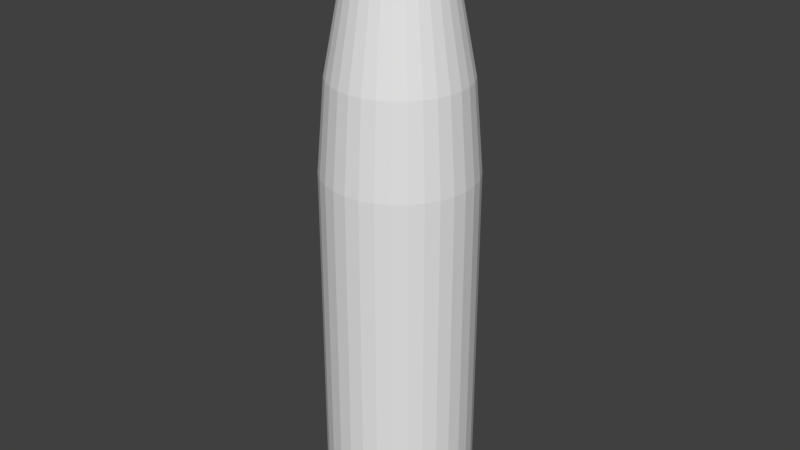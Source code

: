 # Source: Shell_Casing.blend  (saved by Blender 2.79.0; exported with 4.5.12 LTS)
import bpy
from mathutils import Matrix  # noqa: F401  (used for matrix-valued properties, if any)

bpy.ops.wm.read_factory_settings(use_empty=True)
scene = bpy.context.scene
scene.name = 'Scene'

# ---- collections
col_collection_1 = bpy.data.collections.new('Collection 1'); scene.collection.children.link(col_collection_1)

# ---- world
world_world = bpy.data.worlds.new('World'); scene.world = world_world
world_world.color = (0.05088, 0.05088, 0.05088)
world_world.use_sun_shadow = False
world_world.sun_shadow_jitter_overblur = 0.0
world_world.cycles.sampling_method = 'MANUAL'

# ---- meshes
me_cylinder_001 = bpy.data.meshes.new('Cylinder.001')
me_cylinder_001.from_pydata([(0.0, -11.05, -2.019), (0.0, -1.388, -2.019), (0.3939, -11.05, -1.98), (0.3939, -1.388, -1.98), (0.7727, -11.05, -1.865), (0.7727, -1.388, -1.865), (1.122, -11.05, -1.679), (1.122, -1.388, -1.679), (1.428, -11.05, -1.428), (1.428, -1.388, -1.428), (1.679, -11.05, -1.122), (1.679, -1.388, -1.122), (1.865, -11.05, -0.7727), (1.865, -1.388, -0.7727), (1.98, -11.05, -0.3939), (1.98, -1.388, -0.3939), (2.019, -11.05, 3.305e-07), (2.019, -1.388, -9.177e-08), (1.98, -11.05, 0.3939), (1.98, -1.388, 0.3939), (1.865, -11.05, 0.7727), (1.865, -1.388, 0.7727), (1.679, -11.05, 1.122), (1.679, -1.388, 1.122), (1.428, -11.05, 1.428), (1.428, -1.388, 1.428), (1.122, -11.05, 1.679), (1.122, -1.388, 1.679), (0.7727, -11.05, 1.865), (0.7727, -1.388, 1.865), (0.3939, -11.05, 1.98), (0.3939, -1.388, 1.98), (-6.579e-07, -11.05, 2.019), (-6.579e-07, -1.388, 2.019), (-0.3939, -11.05, 1.98), (-0.3939, -1.388, 1.98), (-0.7727, -11.05, 1.865), (-0.7727, -1.388, 1.865), (-1.122, -11.05, 1.679), (-1.122, -1.388, 1.679), (-1.428, -11.05, 1.428), (-1.428, -1.388, 1.428), (-1.679, -11.05, 1.122), (-1.679, -1.388, 1.122), (-1.865, -11.05, 0.7727), (-1.865, -1.388, 0.7727), (-1.98, -11.05, 0.3939), (-1.98, -1.388, 0.3939), (-2.019, -11.05, -1.467e-06), (-2.019, -1.388, -1.889e-06), (-1.98, -11.05, -0.3939), (-1.98, -1.388, -0.3939), (-1.865, -11.05, -0.7727), (-1.865, -1.388, -0.7727), (-1.679, -11.05, -1.122), (-1.679, -1.388, -1.122), (-1.428, -11.05, -1.428), (-1.428, -1.388, -1.428), (-1.122, -11.05, -1.679), (-1.122, -1.388, -1.679), (-0.7727, -11.05, -1.865), (-0.7727, -1.388, -1.865), (-0.3939, -11.05, -1.98), (-0.3939, -1.388, -1.98), (0.2611, 3.518, -1.312), (-3.213e-08, 3.518, -1.338), (0.5121, 3.518, -1.236), (0.7434, 3.518, -1.113), (0.9462, 3.518, -0.9462), (1.113, 3.518, -0.7434), (1.236, 3.518, -0.5121), (1.312, 3.518, -0.2611), (1.338, 3.518, -4.488e-07), (1.312, 3.518, 0.2611), (1.236, 3.518, 0.5121), (1.113, 3.518, 0.7434), (0.9462, 3.518, 0.9462), (0.7434, 3.518, 1.113), (0.5121, 3.518, 1.236), (0.2611, 3.518, 1.312), (-4.682e-07, 3.518, 1.338), (-0.2611, 3.518, 1.312), (-0.5121, 3.518, 1.236), (-0.7434, 3.518, 1.113), (-0.9462, 3.518, 0.9462), (-1.113, 3.518, 0.7434), (-1.236, 3.518, 0.5121), (-1.312, 3.518, 0.2611), (-1.338, 3.518, -1.64e-06), (-1.312, 3.518, -0.2611), (-1.236, 3.518, -0.5121), (-1.113, 3.518, -0.7434), (-0.9462, 3.518, -0.9462), (-0.7434, 3.518, -1.113), (-0.5121, 3.518, -1.236), (-0.2611, 3.518, -1.312), (1.508, 1.065, -1.008), (1.676, 1.065, -0.6941), (0.6941, 1.065, 1.676), (0.3538, 1.065, 1.779), (-1.779, 1.065, 0.3538), (-1.814, 1.065, -1.854e-06), (0.3538, 1.065, -1.779), (0.6941, 1.065, -1.676), (1.676, 1.065, 0.6941), (1.508, 1.065, 1.008), (-1.008, 1.065, 1.508), (-1.282, 1.065, 1.282), (-1.282, 1.065, -1.282), (-1.008, 1.065, -1.508), (1.779, 1.065, -0.3538), (-6.192e-07, 1.065, 1.814), (-1.779, 1.065, -0.3538), (1.008, 1.065, -1.508), (1.282, 1.065, 1.282), (-1.508, 1.065, 1.008), (-0.6941, 1.065, -1.676), (1.814, 1.065, -2.393e-07), (-0.3538, 1.065, 1.779), (-1.676, 1.065, -0.6941), (1.282, 1.065, -1.282), (1.008, 1.065, 1.508), (-1.676, 1.065, 0.6941), (-0.3538, 1.065, -1.779), (1.779, 1.065, 0.3538), (-0.6941, 1.065, 1.676), (-1.508, 1.065, -1.008), (-2.821e-08, 1.065, -1.814), (0.0, -10.34, -2.019), (0.3939, -10.34, -1.98), (0.7727, -10.34, -1.865), (1.122, -10.34, -1.679), (1.428, -10.34, -1.428), (1.679, -10.34, -1.122), (1.865, -10.34, -0.7727), (1.98, -10.34, -0.3939), (2.019, -10.34, 2.996e-07), (1.98, -10.34, 0.3939), (1.865, -10.34, 0.7727), (1.679, -10.34, 1.122), (1.428, -10.34, 1.428), (1.122, -10.34, 1.679), (0.7727, -10.34, 1.865), (0.3939, -10.34, 1.98), (-6.579e-07, -10.34, 2.019), (-0.3939, -10.34, 1.98), (-0.7727, -10.34, 1.865), (-1.122, -10.34, 1.679), (-1.428, -10.34, 1.428), (-1.679, -10.34, 1.122), (-1.865, -10.34, 0.7727), (-1.98, -10.34, 0.3939), (-2.019, -10.34, -1.498e-06), (-1.98, -10.34, -0.3939), (-1.865, -10.34, -0.7727), (-1.679, -10.34, -1.122), (-1.428, -10.34, -1.428), (-1.122, -10.34, -1.679), (-0.7727, -10.34, -1.865), (-0.3939, -10.34, -1.98), (0.3939, -10.64, -1.98), (0.7727, -10.64, -1.865), (1.122, -10.64, -1.679), (1.428, -10.64, -1.428), (1.679, -10.64, -1.122), (1.865, -10.64, -0.7727), (1.98, -10.64, -0.3939), (2.019, -10.64, 3.127e-07), (1.98, -10.64, 0.3939), (1.865, -10.64, 0.7727), (1.679, -10.64, 1.122), (1.428, -10.64, 1.428), (1.122, -10.64, 1.679), (0.7727, -10.64, 1.865), (0.3939, -10.64, 1.98), (-6.579e-07, -10.64, 2.019), (-0.3939, -10.64, 1.98), (-0.7727, -10.64, 1.865), (-1.122, -10.64, 1.679), (-1.428, -10.64, 1.428), (-1.679, -10.64, 1.122), (-1.865, -10.64, 0.7727), (-1.98, -10.64, 0.3939), (-2.019, -10.64, -1.484e-06), (-1.98, -10.64, -0.3939), (-1.865, -10.64, -0.7727), (-1.679, -10.64, -1.122), (-1.428, -10.64, -1.428), (-1.122, -10.64, -1.679), (-0.7727, -10.64, -1.865), (-0.3939, -10.64, -1.98), (0.0, -10.64, -2.019), (1.331e-08, -10.64, -1.93), (1.331e-08, -10.34, -1.93), (-0.3764, -10.34, -1.893), (-0.7384, -10.34, -1.783), (-1.072, -10.34, -1.604), (-1.364, -10.34, -1.364), (-1.604, -10.34, -1.072), (-1.783, -10.34, -0.7384), (-1.893, -10.34, -0.3765), (-1.93, -10.34, -1.437e-06), (-1.893, -10.34, 0.3764), (-1.783, -10.34, 0.7384), (-1.604, -10.34, 1.072), (-1.364, -10.34, 1.364), (-1.072, -10.34, 1.604), (-0.7384, -10.34, 1.783), (-0.3765, -10.34, 1.893), (-6.154e-07, -10.34, 1.93), (0.3764, -10.34, 1.893), (0.7384, -10.34, 1.783), (1.072, -10.34, 1.604), (1.364, -10.34, 1.364), (1.604, -10.34, 1.072), (1.783, -10.34, 0.7384), (1.893, -10.34, 0.3764), (1.93, -10.34, 2.809e-07), (1.893, -10.34, -0.3764), (1.783, -10.34, -0.7384), (1.604, -10.34, -1.072), (1.364, -10.34, -1.364), (1.072, -10.34, -1.604), (0.7384, -10.34, -1.783), (0.3764, -10.34, -1.893), (0.3764, -10.64, -1.893), (0.7384, -10.64, -1.783), (1.072, -10.64, -1.604), (1.364, -10.64, -1.364), (1.604, -10.64, -1.072), (1.783, -10.64, -0.7384), (1.893, -10.64, -0.3764), (1.93, -10.64, 2.941e-07), (1.893, -10.64, 0.3764), (1.783, -10.64, 0.7384), (1.604, -10.64, 1.072), (1.364, -10.64, 1.364), (1.072, -10.64, 1.604), (0.7384, -10.64, 1.783), (0.3764, -10.64, 1.893), (-6.154e-07, -10.64, 1.93), (-0.3765, -10.64, 1.893), (-0.7384, -10.64, 1.783), (-1.072, -10.64, 1.604), (-1.364, -10.64, 1.364), (-1.604, -10.64, 1.072), (-1.783, -10.64, 0.7384), (-1.893, -10.64, 0.3764), (-1.93, -10.64, -1.423e-06), (-1.893, -10.64, -0.3765), (-1.783, -10.64, -0.7384), (-1.604, -10.64, -1.072), (-1.364, -10.64, -1.364), (-1.072, -10.64, -1.604), (-0.7384, -10.64, -1.783), (-0.3764, -10.64, -1.893), (0.2081, 5.204, -1.046), (-1.061e-07, 5.204, -1.067), (0.4082, 5.204, -0.9856), (0.5927, 5.204, -0.887), (0.7543, 5.204, -0.7543), (0.887, 5.204, -0.5927), (0.9856, 5.204, -0.4082), (1.046, 5.204, -0.2081), (1.067, 5.204, -5.893e-07), (1.046, 5.204, 0.2081), (0.9856, 5.204, 0.4082), (0.887, 5.204, 0.5927), (0.7543, 5.204, 0.7543), (0.5927, 5.204, 0.887), (0.4082, 5.204, 0.9856), (0.2081, 5.204, 1.046), (-4.537e-07, 5.204, 1.067), (-0.2081, 5.204, 1.046), (-0.4082, 5.204, 0.9856), (-0.5927, 5.204, 0.887), (-0.7543, 5.204, 0.7543), (-0.887, 5.204, 0.5927), (-0.9856, 5.204, 0.4082), (-1.046, 5.204, 0.2081), (-1.067, 5.204, -1.539e-06), (-1.046, 5.204, -0.2081), (-0.9856, 5.204, -0.4082), (-0.887, 5.204, -0.5927), (-0.7543, 5.204, -0.7543), (-0.5927, 5.204, -0.887), (-0.4082, 5.204, -0.9856), (-0.2081, 5.204, -1.046), (0.1748, 5.204, -0.8787), (-8.739e-08, 5.204, -0.8959), (0.3428, 5.204, -0.8277), (0.4977, 5.204, -0.7449), (0.6335, 5.204, -0.6335), (0.7449, 5.204, -0.4977), (0.8277, 5.204, -0.3428), (0.8787, 5.204, -0.1748), (0.8959, 5.204, -6.259e-07), (0.8787, 5.204, 0.1748), (0.8277, 5.204, 0.3428), (0.7449, 5.204, 0.4977), (0.6335, 5.204, 0.6335), (0.4977, 5.204, 0.7449), (0.3428, 5.204, 0.8277), (0.1748, 5.204, 0.8787), (-3.793e-07, 5.204, 0.8959), (-0.1748, 5.204, 0.8787), (-0.3428, 5.204, 0.8277), (-0.4977, 5.204, 0.7449), (-0.6335, 5.204, 0.6335), (-0.7449, 5.204, 0.4977), (-0.8277, 5.204, 0.3428), (-0.8787, 5.204, 0.1748), (-0.8959, 5.204, -1.423e-06), (-0.8787, 5.204, -0.1748), (-0.8277, 5.204, -0.3428), (-0.7449, 5.204, -0.4977), (-0.6335, 5.204, -0.6335), (-0.4977, 5.204, -0.7449), (-0.3428, 5.204, -0.8277), (-0.1748, 5.204, -0.8787), (0.1748, -4.022, -0.8787), (-4.226e-06, -4.022, -0.8959), (0.3428, -4.022, -0.8277), (0.4977, -4.022, -0.7449), (0.6335, -4.022, -0.6335), (0.7449, -4.022, -0.4977), (0.8277, -4.022, -0.3428), (0.8787, -4.022, -0.1748), (0.8959, -4.022, -2.226e-07), (0.8787, -4.022, 0.1748), (0.8277, -4.022, 0.3428), (0.7449, -4.022, 0.4977), (0.6335, -4.022, 0.6335), (0.4977, -4.022, 0.7449), (0.3428, -4.022, 0.8277), (0.1748, -4.022, 0.8787), (-4.518e-06, -4.022, 0.8959), (-0.1748, -4.022, 0.8787), (-0.3429, -4.022, 0.8277), (-0.4977, -4.022, 0.7449), (-0.6335, -4.022, 0.6335), (-0.7449, -4.022, 0.4977), (-0.8277, -4.022, 0.3428), (-0.8787, -4.022, 0.1748), (-0.8959, -4.022, -1.02e-06), (-0.8787, -4.022, -0.1748), (-0.8277, -4.022, -0.3428), (-0.7449, -4.022, -0.4977), (-0.6335, -4.022, -0.6335), (-0.4977, -4.022, -0.7449), (-0.3429, -4.022, -0.8277), (-0.1748, -4.022, -0.8787)], [], [(128, 1, 3, 129), (129, 3, 5, 130), (130, 5, 7, 131), (131, 7, 9, 132), (132, 9, 11, 133), (133, 11, 13, 134), (134, 13, 15, 135), (135, 15, 17, 136), (136, 17, 19, 137), (137, 19, 21, 138), (138, 21, 23, 139), (139, 23, 25, 140), (140, 25, 27, 141), (141, 27, 29, 142), (142, 29, 31, 143), (143, 31, 33, 144), (144, 33, 35, 145), (145, 35, 37, 146), (146, 37, 39, 147), (147, 39, 41, 148), (148, 41, 43, 149), (149, 43, 45, 150), (150, 45, 47, 151), (151, 47, 49, 152), (152, 49, 51, 153), (153, 51, 53, 154), (154, 53, 55, 155), (155, 55, 57, 156), (156, 57, 59, 157), (157, 59, 61, 158), (97, 96, 69, 70), (158, 61, 63, 159), (159, 63, 1, 128), (0, 2, 4, 6, 8, 10, 12, 14, 16, 18, 20, 22, 24, 26, 28, 30, 32, 34, 36, 38, 40, 42, 44, 46, 48, 50, 52, 54, 56, 58, 60, 62), (81, 80, 272, 273), (99, 98, 78, 79), (101, 100, 87, 88), (103, 102, 64, 66), (105, 104, 74, 75), (107, 106, 83, 84), (109, 108, 92, 93), (110, 97, 70, 71), (111, 99, 79, 80), (112, 101, 88, 89), (113, 103, 66, 67), (114, 105, 75, 76), (115, 107, 84, 85), (116, 109, 93, 94), (117, 110, 71, 72), (118, 111, 80, 81), (119, 112, 89, 90), (120, 113, 67, 68), (121, 114, 76, 77), (122, 115, 85, 86), (123, 116, 94, 95), (124, 117, 72, 73), (125, 118, 81, 82), (126, 119, 90, 91), (96, 120, 68, 69), (98, 121, 77, 78), (100, 122, 86, 87), (102, 127, 65, 64), (127, 123, 95, 65), (104, 124, 73, 74), (106, 125, 82, 83), (108, 126, 91, 92), (57, 55, 126, 108), (39, 37, 125, 106), (21, 19, 124, 104), (1, 63, 123, 127), (3, 1, 127, 102), (47, 45, 122, 100), (29, 27, 121, 98), (11, 9, 120, 96), (55, 53, 119, 126), (37, 35, 118, 125), (19, 17, 117, 124), (63, 61, 116, 123), (45, 43, 115, 122), (27, 25, 114, 121), (9, 7, 113, 120), (53, 51, 112, 119), (35, 33, 111, 118), (17, 15, 110, 117), (61, 59, 109, 116), (43, 41, 107, 115), (25, 23, 105, 114), (7, 5, 103, 113), (51, 49, 101, 112), (33, 31, 99, 111), (15, 13, 97, 110), (59, 57, 108, 109), (41, 39, 106, 107), (23, 21, 104, 105), (5, 3, 102, 103), (49, 47, 100, 101), (31, 29, 98, 99), (13, 11, 96, 97), (139, 140, 213, 214), (168, 167, 232, 233), (140, 141, 212, 213), (167, 166, 231, 232), (141, 142, 211, 212), (166, 165, 230, 231), (142, 143, 210, 211), (165, 164, 229, 230), (191, 190, 255, 192), (143, 144, 209, 210), (164, 163, 228, 229), (190, 189, 254, 255), (144, 145, 208, 209), (163, 162, 227, 228), (189, 188, 253, 254), (145, 146, 207, 208), (162, 161, 226, 227), (188, 187, 252, 253), (146, 147, 206, 207), (161, 160, 225, 226), (187, 186, 251, 252), (147, 148, 205, 206), (160, 191, 192, 225), (186, 185, 250, 251), (148, 149, 204, 205), (185, 184, 249, 250), (149, 150, 203, 204), (184, 183, 248, 249), (150, 151, 202, 203), (183, 182, 247, 248), (151, 152, 201, 202), (182, 181, 246, 247), (0, 191, 160, 2), (2, 160, 161, 4), (4, 161, 162, 6), (6, 162, 163, 8), (8, 163, 164, 10), (10, 164, 165, 12), (12, 165, 166, 14), (14, 166, 167, 16), (16, 167, 168, 18), (18, 168, 169, 20), (20, 169, 170, 22), (22, 170, 171, 24), (24, 171, 172, 26), (26, 172, 173, 28), (28, 173, 174, 30), (30, 174, 175, 32), (32, 175, 176, 34), (34, 176, 177, 36), (36, 177, 178, 38), (38, 178, 179, 40), (40, 179, 180, 42), (42, 180, 181, 44), (44, 181, 182, 46), (46, 182, 183, 48), (48, 183, 184, 50), (50, 184, 185, 52), (52, 185, 186, 54), (54, 186, 187, 56), (56, 187, 188, 58), (58, 188, 189, 60), (60, 189, 190, 62), (62, 190, 191, 0), (255, 194, 193, 192), (254, 195, 194, 255), (253, 196, 195, 254), (252, 197, 196, 253), (251, 198, 197, 252), (250, 199, 198, 251), (249, 200, 199, 250), (248, 201, 200, 249), (247, 202, 201, 248), (246, 203, 202, 247), (245, 204, 203, 246), (244, 205, 204, 245), (243, 206, 205, 244), (242, 207, 206, 243), (241, 208, 207, 242), (240, 209, 208, 241), (239, 210, 209, 240), (238, 211, 210, 239), (237, 212, 211, 238), (236, 213, 212, 237), (235, 214, 213, 236), (234, 215, 214, 235), (233, 216, 215, 234), (232, 217, 216, 233), (231, 218, 217, 232), (230, 219, 218, 231), (229, 220, 219, 230), (228, 221, 220, 229), (227, 222, 221, 228), (226, 223, 222, 227), (225, 224, 223, 226), (192, 193, 224, 225), (169, 168, 233, 234), (138, 139, 214, 215), (170, 169, 234, 235), (137, 138, 215, 216), (171, 170, 235, 236), (136, 137, 216, 217), (172, 171, 236, 237), (135, 136, 217, 218), (173, 172, 237, 238), (134, 135, 218, 219), (174, 173, 238, 239), (133, 134, 219, 220), (159, 128, 193, 194), (175, 174, 239, 240), (132, 133, 220, 221), (158, 159, 194, 195), (176, 175, 240, 241), (131, 132, 221, 222), (157, 158, 195, 196), (177, 176, 241, 242), (130, 131, 222, 223), (156, 157, 196, 197), (178, 177, 242, 243), (129, 130, 223, 224), (155, 156, 197, 198), (179, 178, 243, 244), (128, 129, 224, 193), (154, 155, 198, 199), (180, 179, 244, 245), (153, 154, 199, 200), (181, 180, 245, 246), (152, 153, 200, 201), (263, 262, 294, 295), (68, 67, 259, 260), (95, 94, 286, 287), (82, 81, 273, 274), (69, 68, 260, 261), (65, 95, 287, 257), (83, 82, 274, 275), (70, 69, 261, 262), (84, 83, 275, 276), (71, 70, 262, 263), (85, 84, 276, 277), (72, 71, 263, 264), (86, 85, 277, 278), (73, 72, 264, 265), (87, 86, 278, 279), (74, 73, 265, 266), (88, 87, 279, 280), (75, 74, 266, 267), (89, 88, 280, 281), (76, 75, 267, 268), (90, 89, 281, 282), (77, 76, 268, 269), (91, 90, 282, 283), (78, 77, 269, 270), (64, 65, 257, 256), (92, 91, 283, 284), (79, 78, 270, 271), (66, 64, 256, 258), (93, 92, 284, 285), (80, 79, 271, 272), (67, 66, 258, 259), (94, 93, 285, 286), (298, 297, 329, 330), (277, 276, 308, 309), (264, 263, 295, 296), (278, 277, 309, 310), (265, 264, 296, 297), (279, 278, 310, 311), (266, 265, 297, 298), (280, 279, 311, 312), (267, 266, 298, 299), (281, 280, 312, 313), (268, 267, 299, 300), (282, 281, 313, 314), (269, 268, 300, 301), (283, 282, 314, 315), (270, 269, 301, 302), (256, 257, 289, 288), (284, 283, 315, 316), (271, 270, 302, 303), (258, 256, 288, 290), (285, 284, 316, 317), (272, 271, 303, 304), (259, 258, 290, 291), (286, 285, 317, 318), (273, 272, 304, 305), (260, 259, 291, 292), (287, 286, 318, 319), (274, 273, 305, 306), (261, 260, 292, 293), (257, 287, 319, 289), (275, 274, 306, 307), (262, 261, 293, 294), (276, 275, 307, 308), (320, 321, 351, 350, 349, 348, 347, 346, 345, 344, 343, 342, 341, 340, 339, 338, 337, 336, 335, 334, 333, 332, 331, 330, 329, 328, 327, 326, 325, 324, 323, 322), (312, 311, 343, 344), (299, 298, 330, 331), (313, 312, 344, 345), (300, 299, 331, 332), (314, 313, 345, 346), (301, 300, 332, 333), (315, 314, 346, 347), (302, 301, 333, 334), (288, 289, 321, 320), (316, 315, 347, 348), (303, 302, 334, 335), (290, 288, 320, 322), (317, 316, 348, 349), (304, 303, 335, 336), (291, 290, 322, 323), (318, 317, 349, 350), (305, 304, 336, 337), (292, 291, 323, 324), (319, 318, 350, 351), (306, 305, 337, 338), (293, 292, 324, 325), (289, 319, 351, 321), (307, 306, 338, 339), (294, 293, 325, 326), (308, 307, 339, 340), (295, 294, 326, 327), (309, 308, 340, 341), (296, 295, 327, 328), (310, 309, 341, 342), (297, 296, 328, 329), (311, 310, 342, 343)])
_uv = me_cylinder_001.uv_layers.new(name='UVMap')
_uv.uv.foreach_set('vector', [0.0711, 0.0, 0.0711, 0.4661, 0.05085, 0.4664, 0.05085, 0.0002584, 0.05085, 0.0002584, 0.05085, 0.4664, 0.03177, 0.4669, 0.03177, 0.0007653, 0.03177, 0.0007653, 0.03177, 0.4669, 0.0146, 0.4676, 0.0146, 0.001501, 0.0146, 0.001501, 0.0146, 0.4676, 0.0, 0.4686, 3.767e-08, 0.002437, 0.4594, 0.001501, 0.4594, 0.4676, 0.4422, 0.4669, 0.4422, 0.0007653, 0.4422, 0.0007653, 0.4422, 0.4669, 0.4231, 0.4664, 0.4231, 0.0002584, 0.4231, 0.0002584, 0.4231, 0.4664, 0.4029, 0.4661, 0.4029, 1.005e-07, 0.4029, 1.005e-07, 0.4029, 0.4661, 0.3822, 0.4661, 0.3822, 0.0, 0.3822, 0.0, 0.3822, 0.4661, 0.3619, 0.4664, 0.3619, 0.0002584, 0.3619, 0.0002584, 0.3619, 0.4664, 0.3429, 0.4669, 0.3429, 0.0007653, 0.3429, 0.0007653, 0.3429, 0.4669, 0.3257, 0.4676, 0.3257, 0.001501, 0.3257, 0.001501, 0.3257, 0.4676, 0.3111, 0.4686, 0.3111, 0.002438, 0.3111, 0.001501, 0.3111, 0.4676, 0.2939, 0.4669, 0.2939, 0.0007652, 0.2939, 0.0007652, 0.2939, 0.4669, 0.2749, 0.4664, 0.2749, 0.0002583, 0.2749, 0.0002583, 0.2749, 0.4664, 0.2546, 0.4661, 0.2546, 0.0, 0.2546, 0.0, 0.2546, 0.4661, 0.234, 0.4661, 0.234, 0.0, 0.234, 0.0, 0.234, 0.4661, 0.2137, 0.4664, 0.2137, 0.0002584, 0.2137, 0.0002584, 0.2137, 0.4664, 0.1946, 0.4669, 0.1946, 0.0007652, 0.1946, 0.0007652, 0.1946, 0.4669, 0.1775, 0.4676, 0.1775, 0.001501, 0.1775, 0.001501, 0.1775, 0.4676, 0.1629, 0.4686, 0.1629, 0.002437, 0.593, 0.001501, 0.593, 0.4676, 0.5758, 0.4669, 0.5758, 0.0007652, 0.5758, 0.0007652, 0.5758, 0.4669, 0.5568, 0.4664, 0.5568, 0.0002584, 0.5568, 0.0002584, 0.5568, 0.4664, 0.5365, 0.4661, 0.5365, 0.0, 0.5365, 0.0, 0.5365, 0.4661, 0.5158, 0.4661, 0.5158, 0.0, 0.5158, 0.0, 0.5158, 0.4661, 0.4956, 0.4664, 0.4956, 0.0002584, 0.4956, 0.0002584, 0.4956, 0.4664, 0.4765, 0.4669, 0.4765, 0.0007652, 0.4765, 0.0007652, 0.4765, 0.4669, 0.4594, 0.4676, 0.4594, 0.001501, 0.1629, 0.002438, 0.1629, 0.4686, 0.1482, 0.4676, 0.1482, 0.001501, 0.1482, 0.001501, 0.1482, 0.4676, 0.1311, 0.4669, 0.1311, 0.0007652, 0.1311, 0.0007652, 0.1311, 0.4669, 0.112, 0.4664, 0.112, 0.0002584, 0.42, 0.5948, 0.4371, 0.5952, 0.4254, 0.7243, 0.4128, 0.724, 0.112, 0.0002584, 0.112, 0.4664, 0.09175, 0.4661, 0.09175, 0.0, 0.09175, 0.0, 0.09175, 0.4661, 0.0711, 0.4661, 0.0711, 0.0, 0.6482, 0.1977, 0.631, 0.1863, 0.6164, 0.1717, 0.6049, 0.1545, 0.597, 0.1354, 0.593, 0.1152, 0.593, 0.0945, 0.597, 0.07425, 0.6049, 0.05517, 0.6164, 0.038, 0.631, 0.0234, 0.6482, 0.01193, 0.6672, 0.004029, 0.6875, 1.256e-08, 0.7082, 0.0, 0.7284, 0.004028, 0.7475, 0.01193, 0.7647, 0.0234, 0.7793, 0.038, 0.7907, 0.05517, 0.7986, 0.07425, 0.8027, 0.0945, 0.8027, 0.1152, 0.7986, 0.1354, 0.7907, 0.1545, 0.7793, 0.1717, 0.7647, 0.1863, 0.7475, 0.1977, 0.7284, 0.2056, 0.7082, 0.2097, 0.6875, 0.2097, 0.6672, 0.2056, 0.224, 0.724, 0.2374, 0.7238, 0.2388, 0.8125, 0.2281, 0.8127, 0.2536, 0.5945, 0.2717, 0.5948, 0.2645, 0.724, 0.2511, 0.7238, 0.5169, 0.5945, 0.5354, 0.5945, 0.533, 0.7238, 0.5193, 0.7238, 0.03682, 0.5952, 0.05396, 0.5948, 0.06116, 0.724, 0.04852, 0.7243, 0.3325, 0.5959, 0.3479, 0.5952, 0.3596, 0.7243, 0.3482, 0.7248, 0.1711, 0.5967, 0.1842, 0.5959, 0.2, 0.7248, 0.1903, 0.7254, 0.126, 0.5952, 0.1415, 0.5959, 0.1257, 0.7248, 0.1143, 0.7243, 0.4018, 0.5945, 0.42, 0.5948, 0.4128, 0.724, 0.3994, 0.7238, 0.235, 0.5945, 0.2536, 0.5945, 0.2511, 0.7238, 0.2374, 0.7238, 0.4987, 0.5948, 0.5169, 0.5945, 0.5193, 0.7238, 0.5059, 0.724, 0.0214, 0.5959, 0.03682, 0.5952, 0.04852, 0.7243, 0.03714, 0.7248, 0.3194, 0.5967, 0.3325, 0.5959, 0.3482, 0.7248, 0.3386, 0.7254, 0.5708, 0.5952, 0.5862, 0.5959, 0.5705, 0.7248, 0.5591, 0.7243, 0.1089, 0.5948, 0.126, 0.5952, 0.1143, 0.7243, 0.1017, 0.724, 0.3833, 0.5945, 0.4018, 0.5945, 0.3994, 0.7238, 0.3857, 0.7238, 0.2168, 0.5948, 0.235, 0.5945, 0.2374, 0.7238, 0.224, 0.724, 0.4816, 0.5952, 0.4987, 0.5948, 0.5059, 0.724, 0.4933, 0.7243, 0.008283, 0.5967, 0.0214, 0.5959, 0.03714, 0.7248, 0.02746, 0.7254, 0.2889, 0.5952, 0.3043, 0.5959, 0.2886, 0.7248, 0.2772, 0.7243, 0.5536, 0.5948, 0.5708, 0.5952, 0.5591, 0.7243, 0.5464, 0.724, 0.0907, 0.5945, 0.1089, 0.5948, 0.1017, 0.724, 0.08827, 0.7238, 0.3651, 0.5948, 0.3833, 0.5945, 0.3857, 0.7238, 0.3723, 0.724, 0.1997, 0.5952, 0.2168, 0.5948, 0.224, 0.724, 0.2114, 0.7243, 0.4661, 0.5959, 0.4816, 0.5952, 0.4933, 0.7243, 0.4819, 0.7248, 0.4371, 0.5952, 0.4526, 0.5959, 0.4368, 0.7248, 0.4254, 0.7243, 0.2717, 0.5948, 0.2889, 0.5952, 0.2772, 0.7243, 0.2645, 0.724, 0.5354, 0.5945, 0.5536, 0.5948, 0.5464, 0.724, 0.533, 0.7238, 0.05396, 0.5948, 0.07215, 0.5945, 0.07458, 0.7238, 0.06116, 0.724, 0.07215, 0.5945, 0.0907, 0.5945, 0.08827, 0.7238, 0.07458, 0.7238, 0.3479, 0.5952, 0.3651, 0.5948, 0.3723, 0.724, 0.3596, 0.7243, 0.1842, 0.5959, 0.1997, 0.5952, 0.2114, 0.7243, 0.2, 0.7248, 0.1415, 0.5959, 0.1546, 0.5967, 0.1354, 0.7254, 0.1257, 0.7248, 0.1482, 0.4676, 0.1629, 0.4686, 0.1546, 0.5967, 0.1415, 0.5959, 0.1775, 0.4676, 0.1946, 0.4669, 0.1997, 0.5952, 0.1842, 0.5959, 0.3429, 0.4669, 0.3619, 0.4664, 0.3651, 0.5948, 0.3479, 0.5952, 0.0711, 0.4661, 0.09175, 0.4661, 0.0907, 0.5945, 0.07215, 0.5945, 0.05085, 0.4664, 0.0711, 0.4661, 0.07215, 0.5945, 0.05396, 0.5948, 0.5365, 0.4661, 0.5568, 0.4664, 0.5536, 0.5948, 0.5354, 0.5945, 0.2749, 0.4664, 0.2939, 0.4669, 0.2889, 0.5952, 0.2717, 0.5948, 0.4422, 0.4669, 0.4594, 0.4676, 0.4526, 0.5959, 0.4371, 0.5952, 0.4594, 0.4676, 0.4765, 0.4669, 0.4816, 0.5952, 0.4661, 0.5959, 0.1946, 0.4669, 0.2137, 0.4664, 0.2168, 0.5948, 0.1997, 0.5952, 0.3619, 0.4664, 0.3822, 0.4661, 0.3833, 0.5945, 0.3651, 0.5948, 0.09175, 0.4661, 0.112, 0.4664, 0.1089, 0.5948, 0.0907, 0.5945, 0.5568, 0.4664, 0.5758, 0.4669, 0.5708, 0.5952, 0.5536, 0.5948, 0.2939, 0.4669, 0.3111, 0.4676, 0.3043, 0.5959, 0.2889, 0.5952, 0.0, 0.4686, 0.0146, 0.4676, 0.0214, 0.5959, 0.008283, 0.5967, 0.4765, 0.4669, 0.4956, 0.4664, 0.4987, 0.5948, 0.4816, 0.5952, 0.2137, 0.4664, 0.234, 0.4661, 0.235, 0.5945, 0.2168, 0.5948, 0.3822, 0.4661, 0.4029, 0.4661, 0.4018, 0.5945, 0.3833, 0.5945, 0.112, 0.4664, 0.1311, 0.4669, 0.126, 0.5952, 0.1089, 0.5948, 0.5758, 0.4669, 0.593, 0.4676, 0.5862, 0.5959, 0.5708, 0.5952, 0.3111, 0.4686, 0.3257, 0.4676, 0.3325, 0.5959, 0.3194, 0.5967, 0.0146, 0.4676, 0.03177, 0.4669, 0.03682, 0.5952, 0.0214, 0.5959, 0.4956, 0.4664, 0.5158, 0.4661, 0.5169, 0.5945, 0.4987, 0.5948, 0.234, 0.4661, 0.2546, 0.4661, 0.2536, 0.5945, 0.235, 0.5945, 0.4029, 0.4661, 0.4231, 0.4664, 0.42, 0.5948, 0.4018, 0.5945, 0.1311, 0.4669, 0.1482, 0.4676, 0.1415, 0.5959, 0.126, 0.5952, 0.1629, 0.4686, 0.1775, 0.4676, 0.1842, 0.5959, 0.1711, 0.5967, 0.3257, 0.4676, 0.3429, 0.4669, 0.3479, 0.5952, 0.3325, 0.5959, 0.03177, 0.4669, 0.05085, 0.4664, 0.05396, 0.5948, 0.03682, 0.5952, 0.5158, 0.4661, 0.5365, 0.4661, 0.5354, 0.5945, 0.5169, 0.5945, 0.2546, 0.4661, 0.2749, 0.4664, 0.2717, 0.5948, 0.2536, 0.5945, 0.4231, 0.4664, 0.4422, 0.4669, 0.4371, 0.5952, 0.42, 0.5948, 0.7475, 0.2216, 0.7647, 0.2331, 0.7617, 0.2367, 0.7453, 0.2257, 0.7647, 0.6056, 0.7475, 0.617, 0.7453, 0.6129, 0.7617, 0.602, 0.7647, 0.2331, 0.7793, 0.2477, 0.7756, 0.2506, 0.7617, 0.2367, 0.7475, 0.617, 0.7284, 0.6249, 0.727, 0.6205, 0.7453, 0.6129, 0.7793, 0.2477, 0.7907, 0.2648, 0.7866, 0.267, 0.7756, 0.2506, 0.7284, 0.6249, 0.7082, 0.629, 0.7077, 0.6243, 0.727, 0.6205, 0.7907, 0.2648, 0.7986, 0.2839, 0.7942, 0.2853, 0.7866, 0.267, 0.7082, 0.629, 0.6875, 0.629, 0.688, 0.6243, 0.7077, 0.6243, 0.6049, 0.5738, 0.597, 0.5547, 0.6015, 0.5534, 0.609, 0.5716, 0.7986, 0.2839, 0.8027, 0.3042, 0.798, 0.3046, 0.7942, 0.2853, 0.6875, 0.629, 0.6672, 0.6249, 0.6686, 0.6205, 0.688, 0.6243, 0.597, 0.5547, 0.593, 0.5345, 0.5976, 0.534, 0.6015, 0.5534, 0.8027, 0.3042, 0.8027, 0.3248, 0.798, 0.3244, 0.798, 0.3046, 0.6672, 0.6249, 0.6482, 0.617, 0.6504, 0.6129, 0.6686, 0.6205, 0.593, 0.5345, 0.593, 0.5138, 0.5976, 0.5143, 0.5976, 0.534, 0.8027, 0.3248, 0.7986, 0.3451, 0.7942, 0.3437, 0.798, 0.3244, 0.6482, 0.617, 0.631, 0.6056, 0.634, 0.602, 0.6504, 0.6129, 0.593, 0.5138, 0.597, 0.4936, 0.6015, 0.4949, 0.5976, 0.5143, 0.7986, 0.3451, 0.7907, 0.3641, 0.7866, 0.3619, 0.7942, 0.3437, 0.631, 0.6056, 0.6164, 0.591, 0.62, 0.588, 0.634, 0.602, 0.597, 0.4936, 0.6049, 0.4745, 0.609, 0.4767, 0.6015, 0.4949, 0.7907, 0.3641, 0.7793, 0.3813, 0.7756, 0.3783, 0.7866, 0.3619, 0.6164, 0.591, 0.6049, 0.5738, 0.609, 0.5716, 0.62, 0.588, 0.6049, 0.4745, 0.6164, 0.4573, 0.62, 0.4603, 0.609, 0.4767, 0.7793, 0.3813, 0.7647, 0.3959, 0.7617, 0.3923, 0.7756, 0.3783, 0.6164, 0.4573, 0.631, 0.4427, 0.634, 0.4463, 0.62, 0.4603, 0.7647, 0.3959, 0.7475, 0.4074, 0.7453, 0.4033, 0.7617, 0.3923, 0.631, 0.4427, 0.6482, 0.4312, 0.6504, 0.4354, 0.634, 0.4463, 0.7475, 0.4074, 0.7284, 0.4153, 0.727, 0.4108, 0.7453, 0.4033, 0.6482, 0.4312, 0.6672, 0.4233, 0.6686, 0.4278, 0.6504, 0.4354, 0.7284, 0.4153, 0.7082, 0.4193, 0.7077, 0.4147, 0.727, 0.4108, 0.6672, 0.4233, 0.6875, 0.4193, 0.688, 0.424, 0.6686, 0.4278, 0.7274, 0.7931, 0.7062, 0.7931, 0.7059, 0.7728, 0.7271, 0.7728, 0.7271, 0.7728, 0.7059, 0.7728, 0.7054, 0.7538, 0.7266, 0.7538, 0.7266, 0.7538, 0.7054, 0.7538, 0.7047, 0.7366, 0.7259, 0.7366, 0.7259, 0.7366, 0.7047, 0.7366, 0.7038, 0.722, 0.725, 0.722, 0.7526, 0.722, 0.7737, 0.7221, 0.7729, 0.7393, 0.7517, 0.7392, 0.7517, 0.7392, 0.7729, 0.7393, 0.7723, 0.7584, 0.7511, 0.7582, 0.7511, 0.7582, 0.7723, 0.7584, 0.7719, 0.7786, 0.7507, 0.7785, 0.7507, 0.7785, 0.7719, 0.7786, 0.7718, 0.7993, 0.7506, 0.7991, 0.7506, 0.7991, 0.7718, 0.7993, 0.7719, 0.8195, 0.7507, 0.8194, 0.7507, 0.8194, 0.7719, 0.8195, 0.7723, 0.8386, 0.7511, 0.8385, 0.7511, 0.8385, 0.7723, 0.8386, 0.7729, 0.8558, 0.7517, 0.8556, 0.7517, 0.8556, 0.7729, 0.8558, 0.7737, 0.8704, 0.7526, 0.8703, 0.7294, 0.722, 0.7506, 0.7221, 0.7497, 0.7393, 0.7285, 0.7392, 0.7285, 0.7392, 0.7497, 0.7393, 0.7491, 0.7584, 0.7279, 0.7582, 0.7279, 0.7582, 0.7491, 0.7584, 0.7487, 0.7786, 0.7275, 0.7785, 0.7275, 0.7785, 0.7487, 0.7786, 0.7486, 0.7993, 0.7274, 0.7991, 0.7274, 0.7991, 0.7486, 0.7993, 0.7487, 0.8195, 0.7275, 0.8194, 0.7275, 0.8194, 0.7487, 0.8195, 0.7491, 0.8386, 0.7279, 0.8385, 0.7279, 0.8385, 0.7491, 0.8386, 0.7497, 0.8558, 0.7285, 0.8556, 0.7285, 0.8556, 0.7497, 0.8558, 0.7506, 0.8704, 0.7294, 0.8703, 0.7752, 0.722, 0.7964, 0.722, 0.7957, 0.7392, 0.7745, 0.7392, 0.7745, 0.7392, 0.7957, 0.7392, 0.7952, 0.7582, 0.774, 0.7582, 0.774, 0.7582, 0.7952, 0.7582, 0.7949, 0.7785, 0.7737, 0.7785, 0.7737, 0.7785, 0.7949, 0.7785, 0.7949, 0.7991, 0.7737, 0.7991, 0.7737, 0.7991, 0.7949, 0.7991, 0.7952, 0.8194, 0.774, 0.8194, 0.774, 0.8194, 0.7952, 0.8194, 0.7957, 0.8385, 0.7745, 0.8385, 0.7745, 0.8385, 0.7957, 0.8385, 0.7964, 0.8556, 0.7752, 0.8556, 0.725, 0.8848, 0.7038, 0.8848, 0.7047, 0.8702, 0.7259, 0.8702, 0.7259, 0.8702, 0.7047, 0.8702, 0.7054, 0.8531, 0.7266, 0.8531, 0.7266, 0.8531, 0.7054, 0.8531, 0.7059, 0.834, 0.7271, 0.834, 0.7271, 0.834, 0.7059, 0.834, 0.7062, 0.8137, 0.7274, 0.8137, 0.7274, 0.8137, 0.7062, 0.8137, 0.7062, 0.7931, 0.7274, 0.7931, 0.6285, 0.8078, 0.6442, 0.8077, 0.6443, 0.8274, 0.6287, 0.8275, 0.6287, 0.7884, 0.6443, 0.7883, 0.6442, 0.8077, 0.6285, 0.8078, 0.629, 0.7702, 0.6447, 0.7701, 0.6443, 0.7883, 0.6287, 0.7884, 0.6296, 0.7538, 0.6453, 0.7537, 0.6447, 0.7701, 0.629, 0.7702, 0.6305, 0.7398, 0.6461, 0.7397, 0.6453, 0.7537, 0.6296, 0.7538, 0.6625, 0.7561, 0.6468, 0.7561, 0.6461, 0.7397, 0.6618, 0.7397, 0.663, 0.7744, 0.6473, 0.7744, 0.6468, 0.7561, 0.6625, 0.7561, 0.6632, 0.7937, 0.6475, 0.7937, 0.6473, 0.7744, 0.663, 0.7744, 0.6632, 0.8135, 0.6475, 0.8135, 0.6475, 0.7937, 0.6632, 0.7937, 0.663, 0.8328, 0.6473, 0.8328, 0.6475, 0.8135, 0.6632, 0.8135, 0.6625, 0.8511, 0.6468, 0.8511, 0.6473, 0.8328, 0.663, 0.8328, 0.6618, 0.8675, 0.6461, 0.8675, 0.6468, 0.8511, 0.6625, 0.8511, 0.6121, 0.8675, 0.6277, 0.8676, 0.6285, 0.8815, 0.6129, 0.8814, 0.6115, 0.8511, 0.6271, 0.8512, 0.6277, 0.8676, 0.6121, 0.8675, 0.6111, 0.8328, 0.6268, 0.8329, 0.6271, 0.8512, 0.6115, 0.8511, 0.611, 0.8135, 0.6266, 0.8136, 0.6268, 0.8329, 0.6111, 0.8328, 0.6111, 0.7937, 0.6268, 0.7938, 0.6266, 0.8136, 0.611, 0.8135, 0.6115, 0.7744, 0.6271, 0.7745, 0.6268, 0.7938, 0.6111, 0.7937, 0.6121, 0.7561, 0.6277, 0.7562, 0.6271, 0.7745, 0.6115, 0.7744, 0.6129, 0.7397, 0.6285, 0.7398, 0.6277, 0.7562, 0.6121, 0.7561, 0.5944, 0.8814, 0.6101, 0.8814, 0.611, 0.8954, 0.5953, 0.8954, 0.5937, 0.865, 0.6094, 0.865, 0.6101, 0.8814, 0.5944, 0.8814, 0.5932, 0.8468, 0.6089, 0.8468, 0.6094, 0.865, 0.5937, 0.865, 0.593, 0.8274, 0.6087, 0.8274, 0.6089, 0.8468, 0.5932, 0.8468, 0.593, 0.8077, 0.6087, 0.8077, 0.6087, 0.8274, 0.593, 0.8274, 0.5932, 0.7883, 0.6089, 0.7883, 0.6087, 0.8077, 0.593, 0.8077, 0.5937, 0.7701, 0.6094, 0.7701, 0.6089, 0.7883, 0.5932, 0.7883, 0.5944, 0.7537, 0.6101, 0.7537, 0.6094, 0.7701, 0.5937, 0.7701, 0.5953, 0.7397, 0.611, 0.7397, 0.6101, 0.7537, 0.5944, 0.7537, 0.6296, 0.8651, 0.6453, 0.865, 0.6461, 0.8814, 0.6305, 0.8815, 0.629, 0.8469, 0.6447, 0.8468, 0.6453, 0.865, 0.6296, 0.8651, 0.6287, 0.8275, 0.6443, 0.8274, 0.6447, 0.8468, 0.629, 0.8469, 0.7793, 0.591, 0.7647, 0.6056, 0.7617, 0.602, 0.7756, 0.588, 0.7284, 0.2137, 0.7475, 0.2216, 0.7453, 0.2257, 0.727, 0.2182, 0.7907, 0.5738, 0.7793, 0.591, 0.7756, 0.588, 0.7866, 0.5716, 0.7082, 0.2097, 0.7284, 0.2137, 0.727, 0.2182, 0.7077, 0.2143, 0.7986, 0.5547, 0.7907, 0.5738, 0.7866, 0.5716, 0.7942, 0.5534, 0.6875, 0.2097, 0.7082, 0.2097, 0.7077, 0.2143, 0.688, 0.2143, 0.8027, 0.5345, 0.7986, 0.5547, 0.7942, 0.5534, 0.798, 0.534, 0.6672, 0.2137, 0.6875, 0.2097, 0.688, 0.2143, 0.6686, 0.2182, 0.8027, 0.5138, 0.8027, 0.5345, 0.798, 0.534, 0.798, 0.5143, 0.6482, 0.2216, 0.6672, 0.2137, 0.6686, 0.2182, 0.6504, 0.2257, 0.7986, 0.4936, 0.8027, 0.5138, 0.798, 0.5143, 0.7942, 0.4949, 0.631, 0.2331, 0.6482, 0.2216, 0.6504, 0.2257, 0.634, 0.2367, 0.597, 0.3451, 0.593, 0.3248, 0.5976, 0.3244, 0.6015, 0.3437, 0.7907, 0.4745, 0.7986, 0.4936, 0.7942, 0.4949, 0.7866, 0.4767, 0.6164, 0.2477, 0.631, 0.2331, 0.634, 0.2367, 0.62, 0.2506, 0.6049, 0.3641, 0.597, 0.3451, 0.6015, 0.3437, 0.609, 0.3619, 0.7793, 0.4573, 0.7907, 0.4745, 0.7866, 0.4767, 0.7756, 0.4603, 0.6049, 0.2648, 0.6164, 0.2477, 0.62, 0.2506, 0.609, 0.267, 0.6164, 0.3813, 0.6049, 0.3641, 0.609, 0.3619, 0.62, 0.3783, 0.7647, 0.4427, 0.7793, 0.4573, 0.7756, 0.4603, 0.7617, 0.4463, 0.597, 0.2839, 0.6049, 0.2648, 0.609, 0.267, 0.6015, 0.2853, 0.631, 0.3959, 0.6164, 0.3813, 0.62, 0.3783, 0.634, 0.3923, 0.7475, 0.4312, 0.7647, 0.4427, 0.7617, 0.4463, 0.7453, 0.4354, 0.593, 0.3042, 0.597, 0.2839, 0.6015, 0.2853, 0.5976, 0.3046, 0.6482, 0.4074, 0.631, 0.3959, 0.634, 0.3923, 0.6504, 0.4033, 0.7284, 0.4233, 0.7475, 0.4312, 0.7453, 0.4354, 0.727, 0.4278, 0.593, 0.3248, 0.593, 0.3042, 0.5976, 0.3046, 0.5976, 0.3244, 0.6672, 0.4153, 0.6482, 0.4074, 0.6504, 0.4033, 0.6686, 0.4108, 0.7082, 0.4193, 0.7284, 0.4233, 0.727, 0.4278, 0.7077, 0.424, 0.6875, 0.4193, 0.6672, 0.4153, 0.6686, 0.4108, 0.688, 0.4147, 0.6875, 0.4193, 0.7082, 0.4193, 0.7077, 0.424, 0.688, 0.424, 0.7082, 0.4193, 0.6875, 0.4193, 0.688, 0.4147, 0.7077, 0.4147, 0.6645, 0.6311, 0.6746, 0.6353, 0.6704, 0.6431, 0.662, 0.6396, 0.02746, 0.7254, 0.03714, 0.7248, 0.04612, 0.8133, 0.0384, 0.8138, 0.08827, 0.7238, 0.1017, 0.724, 0.09758, 0.8127, 0.08688, 0.8125, 0.2114, 0.7243, 0.224, 0.724, 0.2281, 0.8127, 0.218, 0.8129, 0.4254, 0.7243, 0.4368, 0.7248, 0.4278, 0.8133, 0.4188, 0.8129, 0.07458, 0.7238, 0.08827, 0.7238, 0.08688, 0.8125, 0.07597, 0.8125, 0.2, 0.7248, 0.2114, 0.7243, 0.218, 0.8129, 0.209, 0.8133, 0.4128, 0.724, 0.4254, 0.7243, 0.4188, 0.8129, 0.4087, 0.8127, 0.1903, 0.7254, 0.2, 0.7248, 0.209, 0.8133, 0.2013, 0.8138, 0.3994, 0.7238, 0.4128, 0.724, 0.4087, 0.8127, 0.398, 0.8125, 0.5591, 0.7243, 0.5705, 0.7248, 0.5615, 0.8133, 0.5524, 0.8129, 0.3857, 0.7238, 0.3994, 0.7238, 0.398, 0.8125, 0.3871, 0.8125, 0.5464, 0.724, 0.5591, 0.7243, 0.5524, 0.8129, 0.5423, 0.8127, 0.3723, 0.724, 0.3857, 0.7238, 0.3871, 0.8125, 0.3764, 0.8127, 0.533, 0.7238, 0.5464, 0.724, 0.5423, 0.8127, 0.5316, 0.8125, 0.3596, 0.7243, 0.3723, 0.724, 0.3764, 0.8127, 0.3663, 0.8129, 0.5193, 0.7238, 0.533, 0.7238, 0.5316, 0.8125, 0.5207, 0.8125, 0.3482, 0.7248, 0.3596, 0.7243, 0.3663, 0.8129, 0.3572, 0.8133, 0.5059, 0.724, 0.5193, 0.7238, 0.5207, 0.8125, 0.51, 0.8127, 0.3386, 0.7254, 0.3482, 0.7248, 0.3572, 0.8133, 0.3495, 0.8138, 0.4933, 0.7243, 0.5059, 0.724, 0.51, 0.8127, 0.4999, 0.8129, 0.2772, 0.7243, 0.2886, 0.7248, 0.2796, 0.8133, 0.2705, 0.8129, 0.4819, 0.7248, 0.4933, 0.7243, 0.4999, 0.8129, 0.4909, 0.8133, 0.2645, 0.724, 0.2772, 0.7243, 0.2705, 0.8129, 0.2604, 0.8127, 0.06116, 0.724, 0.07458, 0.7238, 0.07597, 0.8125, 0.06527, 0.8127, 0.1257, 0.7248, 0.1354, 0.7254, 0.1244, 0.8138, 0.1167, 0.8133, 0.2511, 0.7238, 0.2645, 0.724, 0.2604, 0.8127, 0.2497, 0.8125, 0.04852, 0.7243, 0.06116, 0.724, 0.06527, 0.8127, 0.05519, 0.8129, 0.1143, 0.7243, 0.1257, 0.7248, 0.1167, 0.8133, 0.1077, 0.8129, 0.2374, 0.7238, 0.2511, 0.7238, 0.2497, 0.8125, 0.2388, 0.8125, 0.03714, 0.7248, 0.04852, 0.7243, 0.05519, 0.8129, 0.04612, 0.8133, 0.1017, 0.724, 0.1143, 0.7243, 0.1077, 0.8129, 0.09758, 0.8127, 0.9266, 0.4811, 0.9181, 0.4813, 0.9181, 0.0009669, 0.9266, 0.000742, 0.6131, 0.7274, 0.6054, 0.7197, 0.6123, 0.714, 0.6187, 0.7205, 0.6538, 0.629, 0.6645, 0.6311, 0.662, 0.6396, 0.653, 0.6378, 0.6221, 0.7334, 0.6131, 0.7274, 0.6187, 0.7205, 0.6264, 0.7256, 0.6429, 0.629, 0.6538, 0.629, 0.653, 0.6378, 0.6438, 0.6378, 0.6322, 0.7376, 0.6221, 0.7334, 0.6264, 0.7256, 0.6348, 0.7291, 0.6322, 0.6311, 0.6429, 0.629, 0.6438, 0.6378, 0.6348, 0.6396, 0.6429, 0.7397, 0.6322, 0.7376, 0.6348, 0.7291, 0.6438, 0.7309, 0.6221, 0.6353, 0.6322, 0.6311, 0.6348, 0.6396, 0.6264, 0.6431, 0.6538, 0.7397, 0.6429, 0.7397, 0.6438, 0.7309, 0.653, 0.7309, 0.6131, 0.6413, 0.6221, 0.6353, 0.6264, 0.6431, 0.6187, 0.6482, 0.6645, 0.7376, 0.6538, 0.7397, 0.653, 0.7309, 0.662, 0.7291, 0.6054, 0.649, 0.6131, 0.6413, 0.6187, 0.6482, 0.6123, 0.6547, 0.6746, 0.7334, 0.6645, 0.7376, 0.662, 0.7291, 0.6704, 0.7256, 0.5993, 0.6581, 0.6054, 0.649, 0.6123, 0.6547, 0.6072, 0.6623, 0.7038, 0.6789, 0.7038, 0.6898, 0.6949, 0.6889, 0.6949, 0.6798, 0.6837, 0.7274, 0.6746, 0.7334, 0.6704, 0.7256, 0.678, 0.7205, 0.5951, 0.6682, 0.5993, 0.6581, 0.6072, 0.6623, 0.6037, 0.6708, 0.7016, 0.6682, 0.7038, 0.6789, 0.6949, 0.6798, 0.6931, 0.6708, 0.6914, 0.7197, 0.6837, 0.7274, 0.678, 0.7205, 0.6845, 0.714, 0.593, 0.6789, 0.5951, 0.6682, 0.6037, 0.6708, 0.6019, 0.6798, 0.6975, 0.6581, 0.7016, 0.6682, 0.6931, 0.6708, 0.6896, 0.6623, 0.6975, 0.7106, 0.6914, 0.7197, 0.6845, 0.714, 0.6896, 0.7064, 0.593, 0.6898, 0.593, 0.6789, 0.6019, 0.6798, 0.6019, 0.6889, 0.6914, 0.649, 0.6975, 0.6581, 0.6896, 0.6623, 0.6845, 0.6547, 0.7016, 0.7005, 0.6975, 0.7106, 0.6896, 0.7064, 0.6931, 0.6979, 0.5951, 0.7005, 0.593, 0.6898, 0.6019, 0.6889, 0.6037, 0.6979, 0.6837, 0.6413, 0.6914, 0.649, 0.6845, 0.6547, 0.678, 0.6482, 0.7038, 0.6898, 0.7016, 0.7005, 0.6931, 0.6979, 0.6949, 0.6889, 0.5993, 0.7106, 0.5951, 0.7005, 0.6037, 0.6979, 0.6072, 0.7064, 0.6746, 0.6353, 0.6837, 0.6413, 0.678, 0.6482, 0.6704, 0.6431, 0.6054, 0.7197, 0.5993, 0.7106, 0.6072, 0.7064, 0.6123, 0.714, 0.7799, 0.6394, 0.7864, 0.6458, 0.7915, 0.6535, 0.795, 0.6619, 0.7968, 0.6709, 0.7968, 0.6801, 0.795, 0.6891, 0.7915, 0.6975, 0.7864, 0.7051, 0.7799, 0.7116, 0.7723, 0.7167, 0.7639, 0.7202, 0.7549, 0.722, 0.7457, 0.722, 0.7367, 0.7202, 0.7283, 0.7167, 0.7206, 0.7116, 0.7142, 0.7051, 0.7091, 0.6975, 0.7056, 0.6891, 0.7038, 0.6801, 0.7038, 0.6709, 0.7056, 0.6619, 0.7091, 0.6535, 0.7142, 0.6458, 0.7206, 0.6394, 0.7283, 0.6343, 0.7367, 0.6308, 0.7457, 0.629, 0.7549, 0.629, 0.7639, 0.6308, 0.7723, 0.6343, 0.8434, 0.9629, 0.8342, 0.9629, 0.8342, 0.4825, 0.8434, 0.4825, 0.9342, 0.4808, 0.9266, 0.4811, 0.9266, 0.000742, 0.9342, 0.0004155, 0.8524, 0.9628, 0.8434, 0.9629, 0.8434, 0.4825, 0.8524, 0.4824, 0.9407, 0.4804, 0.9342, 0.4808, 0.9342, 0.0004155, 0.9407, 0.0, 0.8608, 0.9625, 0.8524, 0.9628, 0.8524, 0.4824, 0.8608, 0.4822, 0.9483, 0.4807, 0.9407, 0.4804, 0.9407, 3.767e-08, 0.9483, 0.0003265, 0.8684, 0.9622, 0.8608, 0.9625, 0.8608, 0.4822, 0.8684, 0.4819, 0.9568, 0.4809, 0.9483, 0.4807, 0.9483, 0.0003265, 0.9568, 0.0005514, 0.8524, 0.4813, 0.8434, 0.4814, 0.8434, 0.001082, 0.8524, 0.0009669, 0.8091, 0.4808, 0.8027, 0.4804, 0.8027, 0.0, 0.8091, 0.0004155, 0.9658, 0.481, 0.9568, 0.4809, 0.9568, 0.0005514, 0.9658, 0.000666, 0.8608, 0.4811, 0.8524, 0.4813, 0.8524, 0.0009669, 0.8608, 0.000742, 0.8168, 0.4811, 0.8091, 0.4808, 0.8091, 0.0004155, 0.8168, 0.000742, 0.9749, 0.481, 0.9658, 0.481, 0.9658, 0.000666, 0.9749, 0.000666, 0.8684, 0.4808, 0.8608, 0.4811, 0.8608, 0.000742, 0.8684, 0.0004155, 0.8252, 0.4813, 0.8168, 0.4811, 0.8168, 0.000742, 0.8252, 0.0009669, 0.9839, 0.4809, 0.9749, 0.481, 0.9749, 0.000666, 0.9839, 0.0005514, 0.8749, 0.4804, 0.8684, 0.4808, 0.8684, 0.0004155, 0.8749, 0.0, 0.8342, 0.4814, 0.8252, 0.4813, 0.8252, 0.0009669, 0.8342, 0.001082, 0.9924, 0.4807, 0.9839, 0.4809, 0.9839, 0.0005514, 0.9924, 0.0003265, 0.8825, 0.4811, 0.8749, 0.4808, 0.8749, 0.0004155, 0.8825, 0.000742, 0.8434, 0.4814, 0.8342, 0.4814, 0.8342, 0.001082, 0.8434, 0.001082, 1.0, 0.4804, 0.9924, 0.4807, 0.9924, 0.0003265, 1.0, 0.0, 0.891, 0.4813, 0.8825, 0.4811, 0.8825, 0.000742, 0.891, 0.0009669, 0.8091, 0.9622, 0.8027, 0.9618, 0.8027, 0.4814, 0.8091, 0.4819, 0.9, 0.4814, 0.891, 0.4813, 0.891, 0.0009669, 0.9, 0.001082, 0.8168, 0.9625, 0.8091, 0.9622, 0.8091, 0.4819, 0.8168, 0.4822, 0.9091, 0.4814, 0.9, 0.4814, 0.9, 0.001082, 0.9091, 0.001082, 0.8252, 0.9628, 0.8168, 0.9625, 0.8168, 0.4822, 0.8252, 0.4824, 0.9181, 0.4813, 0.9091, 0.4814, 0.9091, 0.001082, 0.9181, 0.0009669, 0.8342, 0.9629, 0.8252, 0.9628, 0.8252, 0.4824, 0.8342, 0.4825])
me_cylinder_001.use_remesh_preserve_volume = False
me_cylinder_001.use_remesh_preserve_attributes = False
me_cylinder_001.use_mirror_vertex_groups = False
me_cylinder_001.update()

# ---- objects
ob_cylinder_001 = bpy.data.objects.new('Cylinder.001', me_cylinder_001)

# ---- transforms, parenting, visibility, modifiers, constraints
ob_cylinder_001.location = (0.0, 0.0, 0.0)
ob_cylinder_001.rotation_euler = (1.571, -0.0, 0.0)
ob_cylinder_001.lineart.crease_threshold = 0.0

# ---- collection membership
col_collection_1.objects.link(ob_cylinder_001)

# ---- scene / render settings (as saved in the file)
scene.frame_start = 1; scene.frame_end = 250; scene.frame_set(1)
scene.render.engine = 'BLENDER_EEVEE_NEXT'
scene.render.resolution_percentage = 50
scene.render.dither_intensity = 0.0
scene.cycles.use_denoising = False
scene.cycles.samples = 128
scene.cycles.sampling_pattern = 'TABULATED_SOBOL'
scene.cycles.use_adaptive_sampling = False
scene.cycles.use_light_tree = False
scene.cycles.blur_glossy = 0.0
scene.cycles.sample_clamp_indirect = 0.0
scene.view_settings.view_transform = 'Standard'
bpy.context.view_layer.update()

# ---- added for rendering (the .blend has no active camera and no usable light): camera, sun
cam_auto = bpy.data.cameras.new('AutoCamera')
cam_auto.lens = 50.0
cam_auto.sensor_width = 36.0
cam_auto.clip_end = 1000.0
ob_auto_camera = bpy.data.objects.new('AutoCamera', cam_auto)
scene.collection.objects.link(ob_auto_camera)
ob_auto_camera.location = (15.9393, -19.1271, 9.82893)
ob_auto_camera.rotation_euler = (1.09748, -7.21219e-08, 0.694738)
scene.camera = ob_auto_camera
light_auto_sun = bpy.data.lights.new('AutoSun', 'SUN')
light_auto_sun.energy = 3.0
light_auto_sun.angle = 0.0523599
ob_auto_sun = bpy.data.objects.new('AutoSun', light_auto_sun)
scene.collection.objects.link(ob_auto_sun)
ob_auto_sun.rotation_euler = (0.872665, 0.174533, 0.523599)
bpy.context.view_layer.update()
